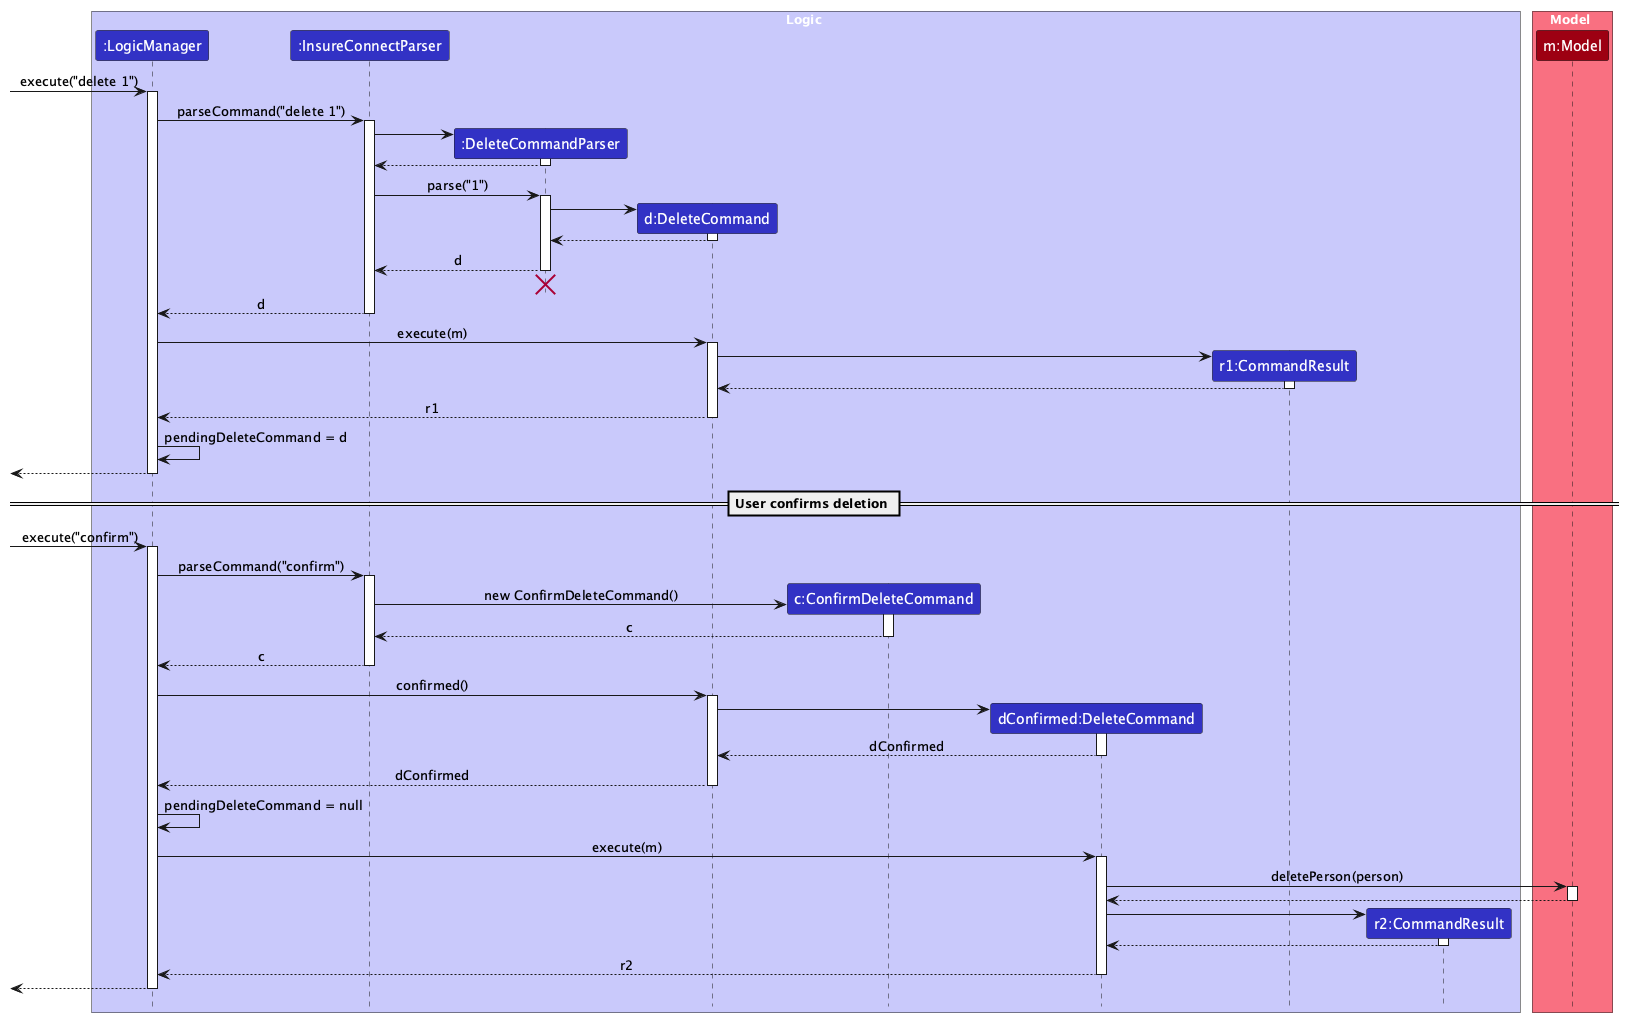

The diagram above was rendered by PlantUML. Its source (embedded in the PNG):
@startuml
!include style.puml
skinparam ArrowFontStyle plain

box Logic LOGIC_COLOR_T1
participant ":LogicManager" as LogicManager LOGIC_COLOR
participant ":InsureConnectParser" as InsureConnectParser LOGIC_COLOR
participant ":DeleteCommandParser" as DeleteCommandParser LOGIC_COLOR
participant "d:DeleteCommand" as DeleteCommand LOGIC_COLOR
participant "c:ConfirmDeleteCommand" as ConfirmDeleteCommand LOGIC_COLOR
participant "dConfirmed:DeleteCommand" as ConfirmedDeleteCommand LOGIC_COLOR
participant "r1:CommandResult" as ConfirmationResult LOGIC_COLOR
participant "r2:CommandResult" as DeletionResult LOGIC_COLOR
end box

box Model MODEL_COLOR_T1
participant "m:Model" as Model MODEL_COLOR
end box

[-> LogicManager : execute("delete 1")
activate LogicManager

LogicManager -> InsureConnectParser : parseCommand("delete 1")
activate InsureConnectParser

create DeleteCommandParser
InsureConnectParser -> DeleteCommandParser
activate DeleteCommandParser

DeleteCommandParser --> InsureConnectParser
deactivate DeleteCommandParser

InsureConnectParser -> DeleteCommandParser : parse("1")
activate DeleteCommandParser

create DeleteCommand
DeleteCommandParser -> DeleteCommand
activate DeleteCommand

DeleteCommand --> DeleteCommandParser :
deactivate DeleteCommand

DeleteCommandParser --> InsureConnectParser : d
deactivate DeleteCommandParser
'Hidden arrow to position the destroy marker below the end of the activation bar.
DeleteCommandParser -[hidden]-> InsureConnectParser
destroy DeleteCommandParser

InsureConnectParser --> LogicManager : d
deactivate InsureConnectParser

LogicManager -> DeleteCommand : execute(m)
activate DeleteCommand

create ConfirmationResult
DeleteCommand -> ConfirmationResult
activate ConfirmationResult

ConfirmationResult --> DeleteCommand
deactivate ConfirmationResult

DeleteCommand --> LogicManager : r1
deactivate DeleteCommand

LogicManager -> LogicManager : pendingDeleteCommand = d

[<-- LogicManager
deactivate LogicManager

== User confirms deletion ==

[-> LogicManager : execute("confirm")
activate LogicManager

LogicManager -> InsureConnectParser : parseCommand("confirm")
activate InsureConnectParser

create ConfirmDeleteCommand
InsureConnectParser -> ConfirmDeleteCommand : new ConfirmDeleteCommand()
activate ConfirmDeleteCommand

ConfirmDeleteCommand --> InsureConnectParser : c
deactivate ConfirmDeleteCommand

InsureConnectParser --> LogicManager : c
deactivate InsureConnectParser

LogicManager -> DeleteCommand : confirmed()
activate DeleteCommand

create ConfirmedDeleteCommand
DeleteCommand -> ConfirmedDeleteCommand
activate ConfirmedDeleteCommand

ConfirmedDeleteCommand --> DeleteCommand : dConfirmed
deactivate ConfirmedDeleteCommand

DeleteCommand --> LogicManager : dConfirmed
deactivate DeleteCommand

LogicManager -> LogicManager : pendingDeleteCommand = null

LogicManager -> ConfirmedDeleteCommand : execute(m)
activate ConfirmedDeleteCommand

ConfirmedDeleteCommand -> Model : deletePerson(person)
activate Model

Model --> ConfirmedDeleteCommand
deactivate Model

create DeletionResult
ConfirmedDeleteCommand -> DeletionResult
activate DeletionResult

DeletionResult --> ConfirmedDeleteCommand
deactivate DeletionResult

ConfirmedDeleteCommand --> LogicManager : r2
deactivate ConfirmedDeleteCommand

[<-- LogicManager
deactivate LogicManager
@enduml